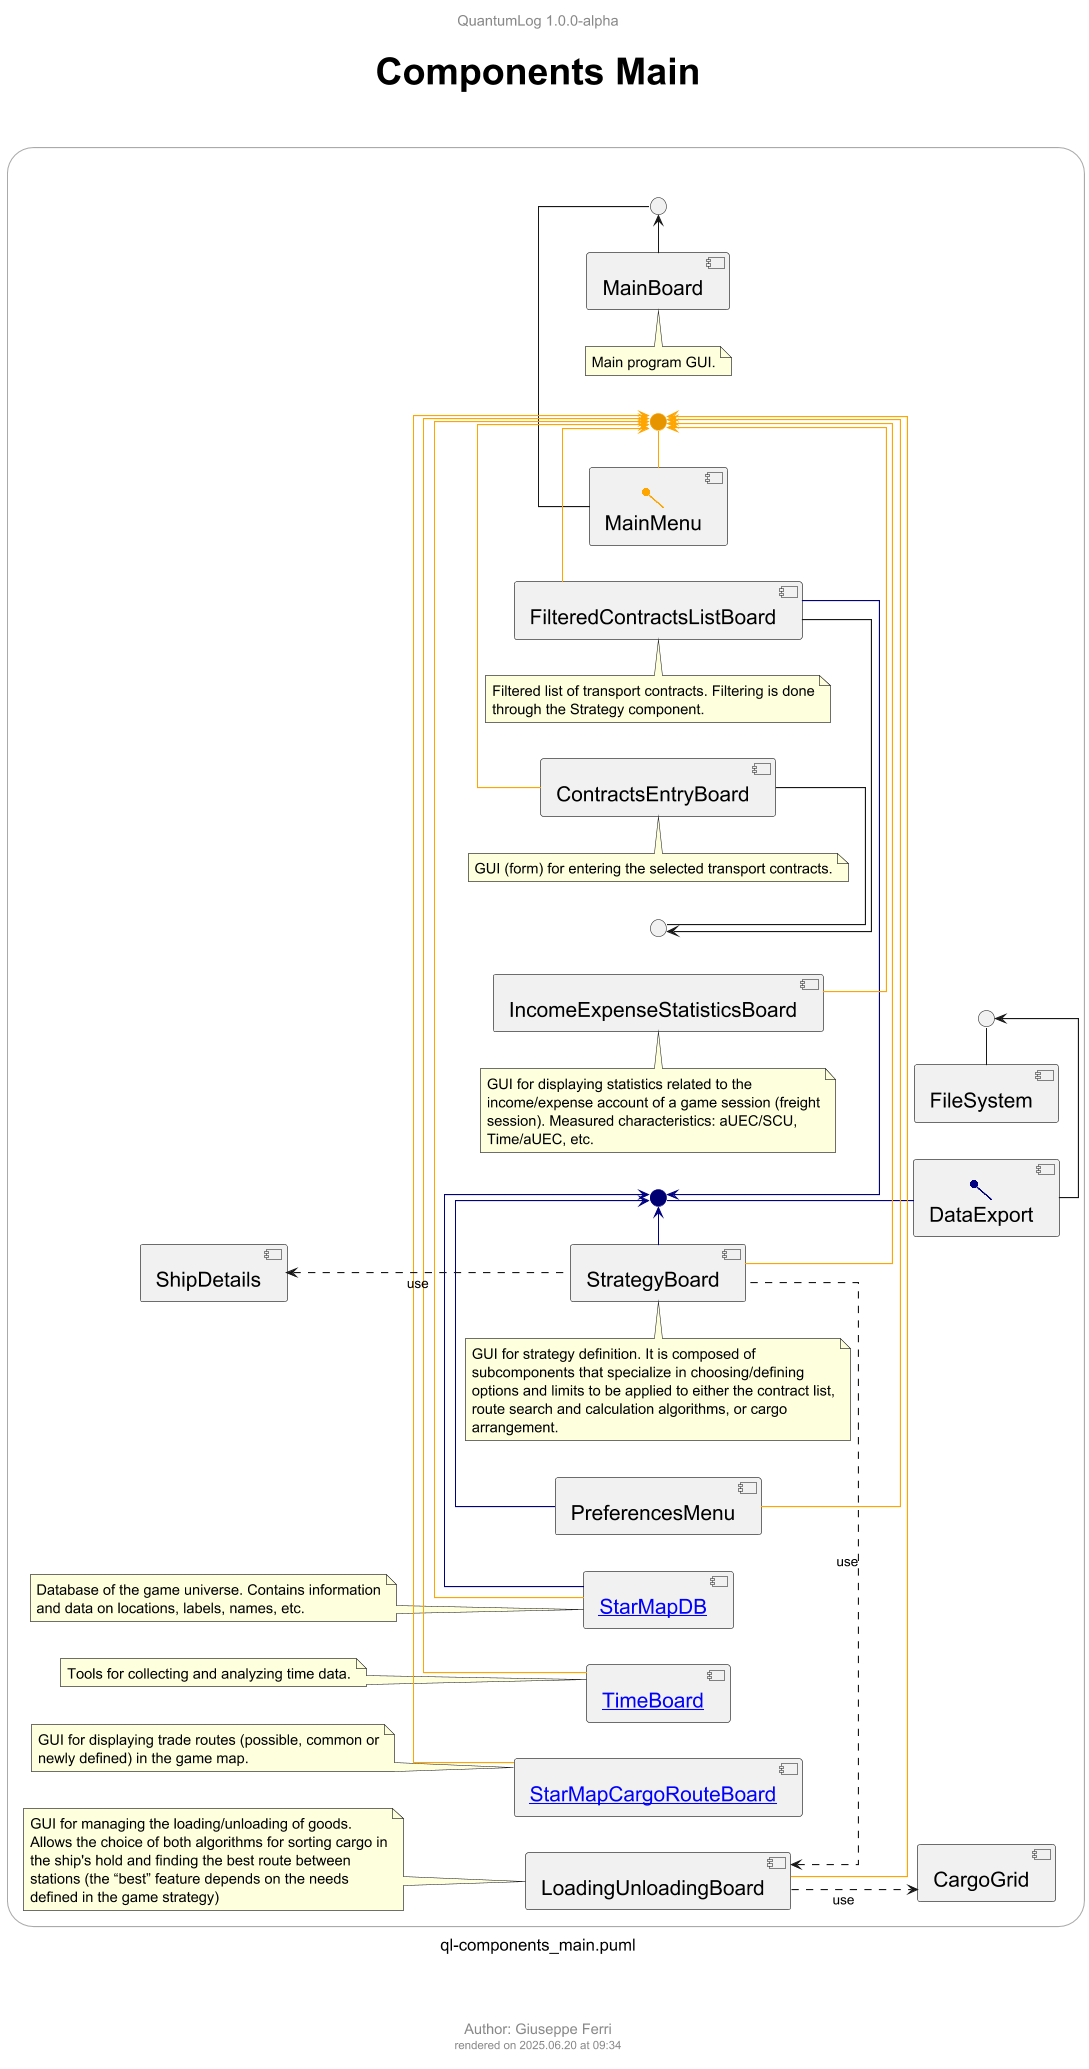

The diagram above was rendered by PlantUML. Its source (embedded in the PNG):
@startuml ql-components_main
!$title = "Components Main"
!$author = "Giuseppe Ferri"

!include ../templates/ql-template-main.iuml
!include ../templates/styles/ql-style-lib.iuml
!include ../templates/sprites/ql-sprites-lib.iuml

skinparam linetype ortho
left to right direction

$qlSetLineBkgrColor(tomenu, Orange)
$qlSetLineBkgrColor(toexport, Navy)

rectangle r <<frame>> {

  '''_______________________________________________
  together {
    component [MainBoard]
      !$note = "Main program GUI."
      $qlNoteRel(nMainBoard, [MainBoard], ".", $note)

    $qlInterfaceIconComponent(MainMenu, Orange) as MainMenu
      interface IMainMenu1
        MainMenu - IMainMenu1
      interface IMainMenu2 <<tomenu>>
        MainMenu - IMainMenu2 <<tomenu>>
  }

  '''_______________________________________________
  component [PreferencesMenu]

  '''_______________________________________________
  component "[[ql-components_main_starmapdb.png {go to StarMapDB diagram} StarMapDB]]" as StarMapDB
    !$note = "Database of the game universe. Contains information and data on locations, labels, names, etc."
    $qlNoteRel(nStarMapDB, [StarMapDB], "..", $note)

  '''_______________________________________________
  component "[[ql-components_main_timeboard.png {go to TimeBoard diagram} TimeBoard]]" as TimeBoard
    !$note = "Tools for collecting and analyzing time data."
    $qlNoteRel(nTimeBoard, [TimeBoard], "..", $note)

  '''_______________________________________________
  component "[[ql-components_main_starmapcargorouteboard.png {go to StarMapCargoRouteBoard diagram} StarMapCargoRouteBoard]]" as StarMapCargoRouteBoard
    !$note = "GUI for displaying trade routes (possible, common or newly defined) in the game map."
    $qlNoteRel(nStarMapCargoRouteBoard, [StarMapCargoRouteBoard], "..", $note)

  '''_______________________________________________
  together {
    component [FilteredContractsListBoard]
    !$note = "Filtered list of transport contracts. Filtering is done through the Strategy component."
    $qlNoteRel(nFilteredContractsListBoard, [FilteredContractsListBoard], ".", $note)

    component [ContractsEntryBoard]
    !$note = "GUI (form) for entering the selected transport contracts."
    $qlNoteRel(nContractsEntryBoard, [ContractsEntryBoard], ".", $note)
      interface IContractsEntryBoard
        ContractsEntryBoard -l- IContractsEntryBoard
  }

  component [IncomeExpenseStatisticsBoard]
    !$note = "GUI for displaying statistics related to the income/expense account of a game session (freight session). Measured characteristics: aUEC/SCU, Time/aUEC, etc."
    $qlNoteRel(nIncomeExpenseStatisticsBoard, [IncomeExpenseStatisticsBoard], ".", $note)

  component [LoadingUnloadingBoard]
    !$note = "GUI for managing the loading/unloading of goods. Allows the choice of both algorithms for sorting cargo in the ship's hold and finding the best route between stations (the “best” feature depends on the needs defined in the game strategy)"
    $qlNoteRel(nLoadingUnloadingBoard, [LoadingUnloadingBoard], "..", $note)

  '''_______________________________________________
  component [StrategyBoard]
    !$note = "GUI for strategy definition. It is composed of subcomponents that specialize in choosing/defining options and limits to be applied to either the contract list, route search and calculation algorithms, or cargo arrangement."
    $qlNoteRel(nStrategyBoard, [StrategyBoard], ".", $note)
  
  '''_______________________________________________
  together {
    component [CargoGrid]

    component [ShipDetails]
  }

  '''_______________________________________________
  together {
    component [FileSystem]
      interface IIO
        FileSystem -l- IIO

    $qlInterfaceIconComponent(DataExport, Navy) as DataExport
      interface IDataExport <<toexport>>
        DataExport -u- IDataExport <<toexport>>
  }

}

' relationships
MainBoard                    ->       IMainMenu1
DataExport                   ->       IIO
FilteredContractsListBoard   ->       IContractsEntryBoard
PreferencesMenu              ->       IDataExport           <<toexport>>
StarMapDB                    ->       IDataExport           <<toexport>>
FilteredContractsListBoard   ->       IDataExport           <<toexport>>
StrategyBoard                ->       IDataExport           <<toexport>>
PreferencesMenu              ->       IMainMenu2            <<tomenu>>
StarMapDB                    ->       IMainMenu2            <<tomenu>>
TimeBoard                    ->       IMainMenu2            <<tomenu>>
StarMapCargoRouteBoard       ->       IMainMenu2            <<tomenu>>
FilteredContractsListBoard   ->       IMainMenu2            <<tomenu>>
ContractsEntryBoard          ->       IMainMenu2            <<tomenu>>
StrategyBoard                ->       IMainMenu2            <<tomenu>>
IncomeExpenseStatisticsBoard ->       IMainMenu2            <<tomenu>>
LoadingUnloadingBoard        ->       IMainMenu2            <<tomenu>>
LoadingUnloadingBoard        ..>      CargoGrid                          : use
StrategyBoard                .l..>    LoadingUnloadingBoard              : use
StrategyBoard                .u.>     ShipDetails                        : use

@enduml